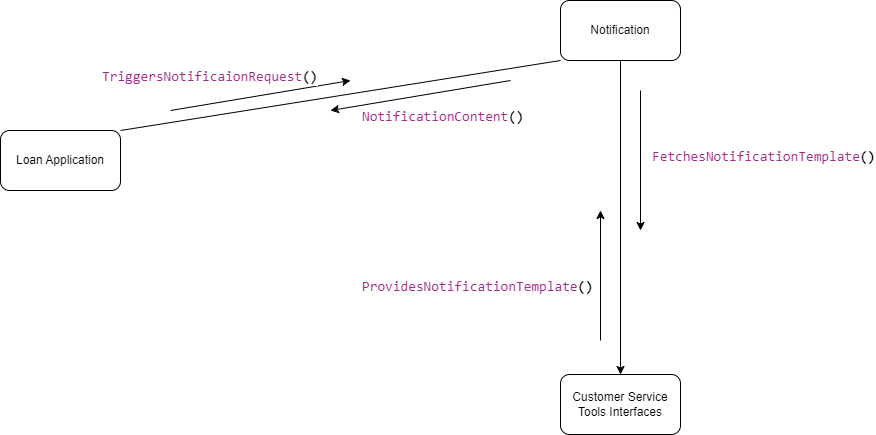

The diagram above was exported from draw.io. Its source (the exported page's mxGraphModel, read from the mxfile embedded in the PNG):
<mxGraphModel dx="1032" dy="539" grid="1" gridSize="10" guides="1" tooltips="1" connect="1" arrows="1" fold="1" page="1" pageScale="1" pageWidth="1169" pageHeight="827" math="0" shadow="0">
  <root>
    <mxCell id="0" />
    <mxCell id="1" parent="0" />
    <mxCell id="350RrgtHEFKqwgesbqI8-5" style="rounded=0;orthogonalLoop=1;jettySize=auto;html=1;exitX=1;exitY=0;exitDx=0;exitDy=0;entryX=0;entryY=1;entryDx=0;entryDy=0;endArrow=none;endFill=0;" edge="1" parent="1" source="350RrgtHEFKqwgesbqI8-2" target="350RrgtHEFKqwgesbqI8-4">
      <mxGeometry relative="1" as="geometry" />
    </mxCell>
    <mxCell id="350RrgtHEFKqwgesbqI8-2" value="Loan Application" style="rounded=1;whiteSpace=wrap;html=1;" vertex="1" parent="1">
      <mxGeometry x="120" y="170" width="120" height="60" as="geometry" />
    </mxCell>
    <mxCell id="350RrgtHEFKqwgesbqI8-3" value="Customer Service Tools Interfaces" style="rounded=1;whiteSpace=wrap;html=1;" vertex="1" parent="1">
      <mxGeometry x="680" y="414" width="120" height="60" as="geometry" />
    </mxCell>
    <mxCell id="350RrgtHEFKqwgesbqI8-19" style="edgeStyle=orthogonalEdgeStyle;rounded=0;orthogonalLoop=1;jettySize=auto;html=1;exitX=0.5;exitY=1;exitDx=0;exitDy=0;entryX=0.5;entryY=0;entryDx=0;entryDy=0;" edge="1" parent="1" source="350RrgtHEFKqwgesbqI8-4" target="350RrgtHEFKqwgesbqI8-3">
      <mxGeometry relative="1" as="geometry" />
    </mxCell>
    <mxCell id="350RrgtHEFKqwgesbqI8-4" value="Notification" style="rounded=1;whiteSpace=wrap;html=1;" vertex="1" parent="1">
      <mxGeometry x="680" y="40" width="120" height="60" as="geometry" />
    </mxCell>
    <mxCell id="350RrgtHEFKqwgesbqI8-7" value="" style="endArrow=none;html=1;rounded=0;sourcePerimeterSpacing=0;startSize=6;startArrow=classic;startFill=1;endFill=0;" edge="1" parent="1">
      <mxGeometry width="50" height="50" relative="1" as="geometry">
        <mxPoint x="720" y="250" as="sourcePoint" />
        <mxPoint x="720" y="380" as="targetPoint" />
      </mxGeometry>
    </mxCell>
    <mxCell id="350RrgtHEFKqwgesbqI8-9" value="" style="endArrow=classic;html=1;rounded=0;sourcePerimeterSpacing=0;startSize=6;endFill=1;startArrow=none;startFill=0;" edge="1" parent="1">
      <mxGeometry width="50" height="50" relative="1" as="geometry">
        <mxPoint x="760" y="130" as="sourcePoint" />
        <mxPoint x="760" y="270" as="targetPoint" />
      </mxGeometry>
    </mxCell>
    <mxCell id="350RrgtHEFKqwgesbqI8-10" value="" style="endArrow=classic;html=1;rounded=0;sourcePerimeterSpacing=0;startSize=6;" edge="1" parent="1">
      <mxGeometry width="50" height="50" relative="1" as="geometry">
        <mxPoint x="290" y="150" as="sourcePoint" />
        <mxPoint x="470" y="120" as="targetPoint" />
      </mxGeometry>
    </mxCell>
    <mxCell id="350RrgtHEFKqwgesbqI8-12" value="" style="endArrow=none;html=1;rounded=0;sourcePerimeterSpacing=0;startSize=6;startArrow=classic;startFill=1;endFill=0;" edge="1" parent="1">
      <mxGeometry width="50" height="50" relative="1" as="geometry">
        <mxPoint x="450" y="150" as="sourcePoint" />
        <mxPoint x="630" y="120" as="targetPoint" />
      </mxGeometry>
    </mxCell>
    <mxCell id="350RrgtHEFKqwgesbqI8-13" value="&lt;div style=&quot;color: rgb(0, 0, 0); background-color: rgb(255, 255, 254); font-family: Consolas, &amp;quot;Courier New&amp;quot;, monospace; font-weight: normal; font-size: 14px; line-height: 19px;&quot;&gt;&lt;div&gt;&lt;span style=&quot;color: #a22889;&quot;&gt;TriggersNotificaionRequest&lt;/span&gt;&lt;span style=&quot;color: #000000;font-weight: bold;&quot;&gt;()&lt;/span&gt;&lt;/div&gt;&lt;/div&gt;" style="text;whiteSpace=wrap;html=1;" vertex="1" parent="1">
      <mxGeometry x="220" y="100" width="110" height="30" as="geometry" />
    </mxCell>
    <mxCell id="350RrgtHEFKqwgesbqI8-14" value="&lt;div style=&quot;color: rgb(0, 0, 0); background-color: rgb(255, 255, 254); font-family: Consolas, &amp;quot;Courier New&amp;quot;, monospace; font-weight: normal; font-size: 14px; line-height: 19px;&quot;&gt;&lt;div&gt;&lt;span style=&quot;color: #a22889;&quot;&gt;NotificationContent&lt;/span&gt;&lt;span style=&quot;color: #000000;font-weight: bold;&quot;&gt;()&lt;/span&gt;&lt;/div&gt;&lt;/div&gt;" style="text;whiteSpace=wrap;html=1;" vertex="1" parent="1">
      <mxGeometry x="480" y="140" width="160" height="30" as="geometry" />
    </mxCell>
    <mxCell id="350RrgtHEFKqwgesbqI8-15" value="&lt;div style=&quot;color: rgb(0, 0, 0); background-color: rgb(255, 255, 254); font-family: Consolas, &amp;quot;Courier New&amp;quot;, monospace; font-weight: normal; font-size: 14px; line-height: 19px;&quot;&gt;&lt;div&gt;&lt;span style=&quot;color: #a22889;&quot;&gt;ProvidesNotificationTemplate&lt;/span&gt;&lt;span style=&quot;color: #000000;font-weight: bold;&quot;&gt;()&lt;/span&gt;&lt;/div&gt;&lt;/div&gt;" style="text;whiteSpace=wrap;html=1;" vertex="1" parent="1">
      <mxGeometry x="480" y="310" width="110" height="30" as="geometry" />
    </mxCell>
    <mxCell id="350RrgtHEFKqwgesbqI8-16" value="&lt;div style=&quot;color: rgb(0, 0, 0); background-color: rgb(255, 255, 254); font-family: Consolas, &amp;quot;Courier New&amp;quot;, monospace; font-weight: normal; font-size: 14px; line-height: 19px;&quot;&gt;&lt;div&gt;&lt;span style=&quot;color: rgb(162, 40, 137);&quot;&gt;FetchesNotificationTemplate&lt;/span&gt;&lt;span style=&quot;font-weight: bold;&quot;&gt;()&lt;/span&gt;&lt;/div&gt;&lt;/div&gt;" style="text;whiteSpace=wrap;html=1;" vertex="1" parent="1">
      <mxGeometry x="770" y="180" width="110" height="30" as="geometry" />
    </mxCell>
  </root>
</mxGraphModel>